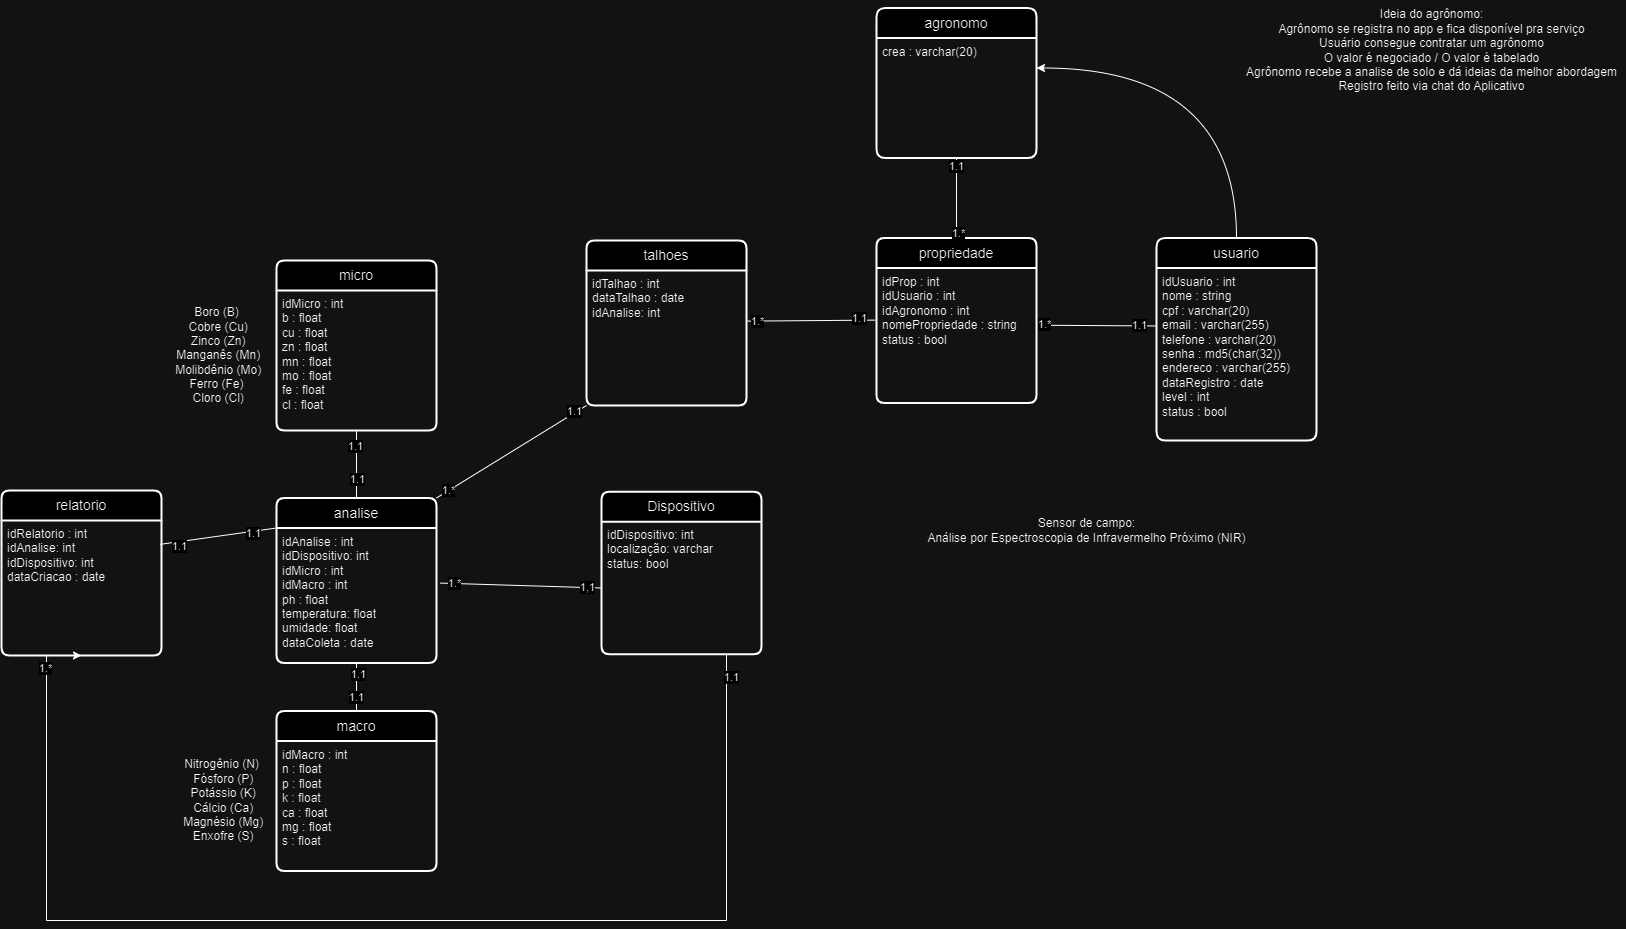

The diagram above was exported from draw.io. Its source (the exported page's mxGraphModel, read from the mxfile embedded in the PNG):
<mxGraphModel dx="3313" dy="1753" grid="1" gridSize="10" guides="1" tooltips="1" connect="1" arrows="1" fold="1" page="1" pageScale="1" pageWidth="850" pageHeight="1100" math="0" shadow="0">
  <root>
    <mxCell id="0" />
    <mxCell id="1" parent="0" />
    <mxCell id="uL59TktgjcCjsvY1mZdV-12" style="edgeStyle=orthogonalEdgeStyle;rounded=0;orthogonalLoop=1;jettySize=auto;html=1;exitX=0.5;exitY=0;exitDx=0;exitDy=0;entryX=1;entryY=0.25;entryDx=0;entryDy=0;curved=1;" edge="1" parent="1" source="4Q64Os51dgrVB4dqdAbk-7" target="4Q64Os51dgrVB4dqdAbk-19">
      <mxGeometry relative="1" as="geometry" />
    </mxCell>
    <mxCell id="4Q64Os51dgrVB4dqdAbk-7" value="usuario" style="swimlane;childLayout=stackLayout;horizontal=1;startSize=30;horizontalStack=0;rounded=1;fontSize=14;fontStyle=0;strokeWidth=2;resizeParent=0;resizeLast=1;shadow=0;dashed=0;align=center;arcSize=10;whiteSpace=wrap;html=1;" parent="1" vertex="1">
      <mxGeometry x="180" y="-42.5" width="160" height="202.5" as="geometry">
        <mxRectangle x="610" y="235" width="90" height="30" as="alternateBounds" />
      </mxGeometry>
    </mxCell>
    <mxCell id="4Q64Os51dgrVB4dqdAbk-8" value="idUsuario : int&lt;br&gt;nome : string&lt;div&gt;&lt;span style=&quot;background-color: initial;&quot;&gt;cpf : varchar(20)&lt;/span&gt;&lt;br&gt;&lt;/div&gt;&lt;div&gt;&lt;div&gt;email : varchar(255)&lt;/div&gt;&lt;div&gt;telefone : varchar(20)&lt;br&gt;&lt;/div&gt;&lt;div&gt;senha : md5(char(32&lt;span style=&quot;background-color: initial;&quot;&gt;))&lt;/span&gt;&lt;/div&gt;&lt;div&gt;endereco : varchar(255)&lt;/div&gt;&lt;div&gt;&lt;span style=&quot;background-color: initial;&quot;&gt;dataRegistro : date&lt;/span&gt;&lt;br&gt;&lt;/div&gt;&lt;div&gt;level : int&lt;/div&gt;&lt;div&gt;status : bool&lt;/div&gt;&lt;/div&gt;&lt;div&gt;&lt;br&gt;&lt;/div&gt;&lt;div&gt;&lt;br&gt;&lt;/div&gt;" style="align=left;strokeColor=none;fillColor=none;spacingLeft=4;fontSize=12;verticalAlign=top;resizable=0;rotatable=0;part=1;html=1;" parent="4Q64Os51dgrVB4dqdAbk-7" vertex="1">
      <mxGeometry y="30" width="160" height="172.5" as="geometry" />
    </mxCell>
    <mxCell id="4Q64Os51dgrVB4dqdAbk-9" value="analise" style="swimlane;childLayout=stackLayout;horizontal=1;startSize=30;horizontalStack=0;rounded=1;fontSize=14;fontStyle=0;strokeWidth=2;resizeParent=0;resizeLast=1;shadow=0;dashed=0;align=center;arcSize=9;whiteSpace=wrap;html=1;" parent="1" vertex="1">
      <mxGeometry x="-700" y="217.5" width="160" height="165" as="geometry">
        <mxRectangle x="-350" y="235" width="80" height="30" as="alternateBounds" />
      </mxGeometry>
    </mxCell>
    <mxCell id="4Q64Os51dgrVB4dqdAbk-10" value="idAnalise : int&lt;div&gt;idDispositivo: int&lt;br&gt;&lt;div&gt;idMicro : int&lt;/div&gt;&lt;div&gt;idMacro : int&lt;/div&gt;&lt;div&gt;ph : float&lt;/div&gt;&lt;div&gt;temperatura: float&lt;/div&gt;&lt;div&gt;umidade: float&lt;/div&gt;&lt;div&gt;dataColeta : date&lt;/div&gt;&lt;/div&gt;" style="align=left;strokeColor=none;fillColor=none;spacingLeft=4;fontSize=12;verticalAlign=top;resizable=0;rotatable=0;part=1;html=1;" parent="4Q64Os51dgrVB4dqdAbk-9" vertex="1">
      <mxGeometry y="30" width="160" height="135" as="geometry" />
    </mxCell>
    <mxCell id="4Q64Os51dgrVB4dqdAbk-11" value="propriedade" style="swimlane;childLayout=stackLayout;horizontal=1;startSize=30;horizontalStack=0;rounded=1;fontSize=14;fontStyle=0;strokeWidth=2;resizeParent=0;resizeLast=1;shadow=0;dashed=0;align=center;arcSize=9;whiteSpace=wrap;html=1;" parent="1" vertex="1">
      <mxGeometry x="-100" y="-42.5" width="160" height="165" as="geometry">
        <mxRectangle x="290" y="235" width="120" height="30" as="alternateBounds" />
      </mxGeometry>
    </mxCell>
    <mxCell id="4Q64Os51dgrVB4dqdAbk-12" value="idProp : int&lt;div&gt;idUsuario : int&lt;/div&gt;&lt;div&gt;idAgronomo : int&lt;/div&gt;&lt;div&gt;nomePropriedade : string&lt;/div&gt;&lt;div&gt;status : bool&lt;/div&gt;" style="align=left;strokeColor=none;fillColor=none;spacingLeft=4;fontSize=12;verticalAlign=top;resizable=0;rotatable=0;part=1;html=1;" parent="4Q64Os51dgrVB4dqdAbk-11" vertex="1">
      <mxGeometry y="30" width="160" height="135" as="geometry" />
    </mxCell>
    <mxCell id="4Q64Os51dgrVB4dqdAbk-18" value="agronomo" style="swimlane;childLayout=stackLayout;horizontal=1;startSize=30;horizontalStack=0;rounded=1;fontSize=14;fontStyle=0;strokeWidth=2;resizeParent=0;resizeLast=1;shadow=0;dashed=0;align=center;arcSize=10;whiteSpace=wrap;html=1;" parent="1" vertex="1">
      <mxGeometry x="-100" y="-272.5" width="160" height="150" as="geometry" />
    </mxCell>
    <mxCell id="4Q64Os51dgrVB4dqdAbk-19" value="&lt;div&gt;crea : varchar(20)&lt;/div&gt;&lt;div&gt;&lt;br&gt;&lt;/div&gt;" style="align=left;strokeColor=none;fillColor=none;spacingLeft=4;fontSize=12;verticalAlign=top;resizable=0;rotatable=0;part=1;html=1;" parent="4Q64Os51dgrVB4dqdAbk-18" vertex="1">
      <mxGeometry y="30" width="160" height="120" as="geometry" />
    </mxCell>
    <mxCell id="4Q64Os51dgrVB4dqdAbk-24" value="" style="endArrow=none;html=1;rounded=0;entryX=0.002;entryY=0.336;entryDx=0;entryDy=0;entryPerimeter=0;exitX=1.014;exitY=0.424;exitDx=0;exitDy=0;exitPerimeter=0;" parent="1" target="4Q64Os51dgrVB4dqdAbk-8" edge="1" source="4Q64Os51dgrVB4dqdAbk-12">
      <mxGeometry relative="1" as="geometry">
        <mxPoint x="120" y="42.079999999999984" as="sourcePoint" />
        <mxPoint x="280" y="42.079999999999984" as="targetPoint" />
      </mxGeometry>
    </mxCell>
    <mxCell id="hGZ6rfQ7Bq9tdVt5XX3H-46" value="1.*" style="edgeLabel;html=1;align=center;verticalAlign=middle;resizable=0;points=[];" vertex="1" connectable="0" parent="4Q64Os51dgrVB4dqdAbk-24">
      <mxGeometry x="-0.9107" y="1" relative="1" as="geometry">
        <mxPoint as="offset" />
      </mxGeometry>
    </mxCell>
    <mxCell id="hGZ6rfQ7Bq9tdVt5XX3H-47" value="1.1" style="edgeLabel;html=1;align=center;verticalAlign=middle;resizable=0;points=[];" vertex="1" connectable="0" parent="4Q64Os51dgrVB4dqdAbk-24">
      <mxGeometry x="0.7012" y="1" relative="1" as="geometry">
        <mxPoint as="offset" />
      </mxGeometry>
    </mxCell>
    <mxCell id="4Q64Os51dgrVB4dqdAbk-27" value="talhoes" style="swimlane;childLayout=stackLayout;horizontal=1;startSize=30;horizontalStack=0;rounded=1;fontSize=14;fontStyle=0;strokeWidth=2;resizeParent=0;resizeLast=1;shadow=0;dashed=0;align=center;arcSize=9;whiteSpace=wrap;html=1;" parent="1" vertex="1">
      <mxGeometry x="-390" y="-40" width="160" height="165" as="geometry">
        <mxRectangle x="-40" y="235" width="90" height="30" as="alternateBounds" />
      </mxGeometry>
    </mxCell>
    <mxCell id="4Q64Os51dgrVB4dqdAbk-28" value="idTalhao : int&lt;div&gt;dataTalhao : date&lt;/div&gt;&lt;div&gt;idAnalise: int&lt;/div&gt;" style="align=left;strokeColor=none;fillColor=none;spacingLeft=4;fontSize=12;verticalAlign=top;resizable=0;rotatable=0;part=1;html=1;" parent="4Q64Os51dgrVB4dqdAbk-27" vertex="1">
      <mxGeometry y="30" width="160" height="135" as="geometry" />
    </mxCell>
    <mxCell id="5Ne_cc9Ms_c_gKnhLhp2-5" style="edgeStyle=orthogonalEdgeStyle;rounded=0;orthogonalLoop=1;jettySize=auto;html=1;exitX=0.5;exitY=1;exitDx=0;exitDy=0;" parent="4Q64Os51dgrVB4dqdAbk-27" source="4Q64Os51dgrVB4dqdAbk-28" target="4Q64Os51dgrVB4dqdAbk-28" edge="1">
      <mxGeometry relative="1" as="geometry" />
    </mxCell>
    <mxCell id="4Q64Os51dgrVB4dqdAbk-29" value="micro" style="swimlane;childLayout=stackLayout;horizontal=1;startSize=30;horizontalStack=0;rounded=1;fontSize=14;fontStyle=0;strokeWidth=2;resizeParent=0;resizeLast=1;shadow=0;dashed=0;align=center;arcSize=9;whiteSpace=wrap;html=1;" parent="1" vertex="1">
      <mxGeometry x="-700" y="-20" width="160" height="170" as="geometry" />
    </mxCell>
    <mxCell id="4Q64Os51dgrVB4dqdAbk-30" value="idMicro : int&lt;div&gt;&lt;span style=&quot;background-color: initial;&quot;&gt;b&amp;nbsp;&lt;/span&gt;&lt;span style=&quot;background-color: initial;&quot;&gt;: float&lt;/span&gt;&lt;/div&gt;&lt;div&gt;&lt;span style=&quot;background-color: initial;&quot;&gt;cu&amp;nbsp;&lt;/span&gt;&lt;span style=&quot;background-color: initial;&quot;&gt;: float&lt;/span&gt;&lt;/div&gt;&lt;div&gt;zn : float&lt;/div&gt;&lt;div&gt;mn : float&lt;/div&gt;&lt;div&gt;mo : float&lt;/div&gt;&lt;div&gt;fe : float&lt;/div&gt;&lt;div&gt;cl : float&lt;/div&gt;" style="align=left;strokeColor=none;fillColor=none;spacingLeft=4;fontSize=12;verticalAlign=top;resizable=0;rotatable=0;part=1;html=1;" parent="4Q64Os51dgrVB4dqdAbk-29" vertex="1">
      <mxGeometry y="30" width="160" height="140" as="geometry" />
    </mxCell>
    <mxCell id="4Q64Os51dgrVB4dqdAbk-31" value="" style="endArrow=none;html=1;rounded=0;exitX=1.005;exitY=0.375;exitDx=0;exitDy=0;exitPerimeter=0;entryX=-0.008;entryY=0.386;entryDx=0;entryDy=0;entryPerimeter=0;" parent="1" source="4Q64Os51dgrVB4dqdAbk-28" target="4Q64Os51dgrVB4dqdAbk-12" edge="1">
      <mxGeometry relative="1" as="geometry">
        <mxPoint x="-200" y="42.139999999999986" as="sourcePoint" />
        <mxPoint x="-40" y="42.139999999999986" as="targetPoint" />
      </mxGeometry>
    </mxCell>
    <mxCell id="hGZ6rfQ7Bq9tdVt5XX3H-44" value="1.*" style="edgeLabel;html=1;align=center;verticalAlign=middle;resizable=0;points=[];" vertex="1" connectable="0" parent="4Q64Os51dgrVB4dqdAbk-31">
      <mxGeometry x="-0.8459" relative="1" as="geometry">
        <mxPoint as="offset" />
      </mxGeometry>
    </mxCell>
    <mxCell id="hGZ6rfQ7Bq9tdVt5XX3H-45" value="1.1" style="edgeLabel;html=1;align=center;verticalAlign=middle;resizable=0;points=[];" vertex="1" connectable="0" parent="4Q64Os51dgrVB4dqdAbk-31">
      <mxGeometry x="0.7381" y="2" relative="1" as="geometry">
        <mxPoint as="offset" />
      </mxGeometry>
    </mxCell>
    <mxCell id="4Q64Os51dgrVB4dqdAbk-35" value="Boro (B)&lt;div&gt;&amp;nbsp;Cobre (Cu)&lt;/div&gt;&lt;div&gt;&amp;nbsp;Zinco (Zn)&lt;/div&gt;&lt;div&gt;&amp;nbsp;Manganês (Mn)&lt;/div&gt;&lt;div&gt;&amp;nbsp;Molibdênio (Mo)&lt;/div&gt;&lt;div&gt;&amp;nbsp;Ferro (Fe)&amp;nbsp;&lt;/div&gt;&lt;div&gt;&amp;nbsp;Cloro (Cl)&lt;/div&gt;" style="text;html=1;align=center;verticalAlign=middle;resizable=0;points=[];autosize=1;strokeColor=none;fillColor=none;" parent="1" vertex="1">
      <mxGeometry x="-815" y="20" width="110" height="110" as="geometry" />
    </mxCell>
    <mxCell id="4Q64Os51dgrVB4dqdAbk-36" value="macro" style="swimlane;childLayout=stackLayout;horizontal=1;startSize=30;horizontalStack=0;rounded=1;fontSize=14;fontStyle=0;strokeWidth=2;resizeParent=0;resizeLast=1;shadow=0;dashed=0;align=center;arcSize=9;whiteSpace=wrap;html=1;" parent="1" vertex="1">
      <mxGeometry x="-700" y="430.5" width="160" height="160" as="geometry" />
    </mxCell>
    <mxCell id="4Q64Os51dgrVB4dqdAbk-37" value="idMacro : int&lt;div&gt;n : float&lt;/div&gt;&lt;div&gt;p&lt;span style=&quot;background-color: initial;&quot;&gt;&amp;nbsp;&lt;/span&gt;&lt;span style=&quot;background-color: initial;&quot;&gt;: float&lt;/span&gt;&lt;/div&gt;&lt;div&gt;k&lt;span style=&quot;background-color: initial;&quot;&gt;&amp;nbsp;&lt;/span&gt;&lt;span style=&quot;background-color: initial;&quot;&gt;: float&lt;/span&gt;&lt;/div&gt;&lt;div&gt;ca&lt;span style=&quot;background-color: initial;&quot;&gt;&amp;nbsp;&lt;/span&gt;&lt;span style=&quot;background-color: initial;&quot;&gt;: float&lt;/span&gt;&lt;/div&gt;&lt;div&gt;mg&lt;span style=&quot;background-color: initial;&quot;&gt;&amp;nbsp;&lt;/span&gt;&lt;span style=&quot;background-color: initial;&quot;&gt;: float&lt;/span&gt;&lt;/div&gt;&lt;div&gt;s&lt;span style=&quot;background-color: initial;&quot;&gt;&amp;nbsp;&lt;/span&gt;&lt;span style=&quot;background-color: initial;&quot;&gt;: float&lt;/span&gt;&lt;/div&gt;" style="align=left;strokeColor=none;fillColor=none;spacingLeft=4;fontSize=12;verticalAlign=top;resizable=0;rotatable=0;part=1;html=1;" parent="4Q64Os51dgrVB4dqdAbk-36" vertex="1">
      <mxGeometry y="30" width="160" height="130" as="geometry" />
    </mxCell>
    <mxCell id="4Q64Os51dgrVB4dqdAbk-39" value="Nitrogênio (N)&lt;div&gt;&amp;nbsp;Fósforo (P)&lt;/div&gt;&lt;div&gt;&amp;nbsp;Potássio (K)&lt;/div&gt;&lt;div&gt;&amp;nbsp;Cálcio (Ca)&lt;/div&gt;&lt;div&gt;&amp;nbsp;Magnésio (Mg)&lt;/div&gt;&lt;div&gt;&amp;nbsp;Enxofre (S) &lt;/div&gt;" style="text;html=1;align=center;verticalAlign=middle;resizable=0;points=[];autosize=1;strokeColor=none;fillColor=none;" parent="1" vertex="1">
      <mxGeometry x="-810" y="470" width="110" height="100" as="geometry" />
    </mxCell>
    <mxCell id="4Q64Os51dgrVB4dqdAbk-40" value="Sensor de campo:&lt;br&gt;Análise por Espectroscopia de Infravermelho Próximo (NIR)" style="text;html=1;align=center;verticalAlign=middle;resizable=0;points=[];autosize=1;strokeColor=none;fillColor=none;" parent="1" vertex="1">
      <mxGeometry x="-60" y="230" width="340" height="40" as="geometry" />
    </mxCell>
    <mxCell id="4Q64Os51dgrVB4dqdAbk-47" value="relatorio" style="swimlane;childLayout=stackLayout;horizontal=1;startSize=30;horizontalStack=0;rounded=1;fontSize=14;fontStyle=0;strokeWidth=2;resizeParent=0;resizeLast=1;shadow=0;dashed=0;align=center;arcSize=9;whiteSpace=wrap;html=1;" parent="1" vertex="1">
      <mxGeometry x="-975" y="210" width="160" height="165" as="geometry" />
    </mxCell>
    <mxCell id="4Q64Os51dgrVB4dqdAbk-48" value="idRelatorio : int&lt;div&gt;idAnalise: int&lt;/div&gt;&lt;div&gt;idDispositivo: int&lt;br&gt;&lt;div&gt;dataCriacao : date&lt;/div&gt;&lt;/div&gt;" style="align=left;strokeColor=none;fillColor=none;spacingLeft=4;fontSize=12;verticalAlign=top;resizable=0;rotatable=0;part=1;html=1;" parent="4Q64Os51dgrVB4dqdAbk-47" vertex="1">
      <mxGeometry y="30" width="160" height="135" as="geometry" />
    </mxCell>
    <mxCell id="5Ne_cc9Ms_c_gKnhLhp2-14" value="Ideia do agrônomo:&lt;br&gt;Agrônomo se registra no app e fica disponível pra serviço&lt;div&gt;Usuário consegue contratar um agrônomo&lt;/div&gt;&lt;div&gt;O valor é negociado / O valor é tabelado&lt;/div&gt;&lt;div&gt;Agrônomo recebe a analise de solo e dá ideias da melhor abordagem&lt;/div&gt;&lt;div&gt;Registro feito via chat do Aplicativo&lt;/div&gt;" style="text;html=1;align=center;verticalAlign=middle;resizable=0;points=[];autosize=1;strokeColor=none;fillColor=none;" parent="1" vertex="1">
      <mxGeometry x="260" y="-280" width="390" height="100" as="geometry" />
    </mxCell>
    <mxCell id="hGZ6rfQ7Bq9tdVt5XX3H-1" value="" style="endArrow=none;html=1;rounded=0;entryX=0.5;entryY=1;entryDx=0;entryDy=0;exitX=0.5;exitY=0;exitDx=0;exitDy=0;" edge="1" parent="1" source="4Q64Os51dgrVB4dqdAbk-11" target="4Q64Os51dgrVB4dqdAbk-19">
      <mxGeometry width="50" height="50" relative="1" as="geometry">
        <mxPoint x="160" y="72.5" as="sourcePoint" />
        <mxPoint x="210" y="22.5" as="targetPoint" />
      </mxGeometry>
    </mxCell>
    <mxCell id="hGZ6rfQ7Bq9tdVt5XX3H-2" value="1.*" style="edgeLabel;html=1;align=center;verticalAlign=middle;resizable=0;points=[];" vertex="1" connectable="0" parent="hGZ6rfQ7Bq9tdVt5XX3H-1">
      <mxGeometry x="-0.8875" y="-1" relative="1" as="geometry">
        <mxPoint as="offset" />
      </mxGeometry>
    </mxCell>
    <mxCell id="hGZ6rfQ7Bq9tdVt5XX3H-5" value="1.1" style="edgeLabel;html=1;align=center;verticalAlign=middle;resizable=0;points=[];" vertex="1" connectable="0" parent="hGZ6rfQ7Bq9tdVt5XX3H-1">
      <mxGeometry x="0.799" y="1" relative="1" as="geometry">
        <mxPoint as="offset" />
      </mxGeometry>
    </mxCell>
    <mxCell id="hGZ6rfQ7Bq9tdVt5XX3H-6" value="Dispositivo" style="swimlane;childLayout=stackLayout;horizontal=1;startSize=30;horizontalStack=0;rounded=1;fontSize=14;fontStyle=0;strokeWidth=2;resizeParent=0;resizeLast=1;shadow=0;dashed=0;align=center;arcSize=9;whiteSpace=wrap;html=1;" vertex="1" parent="1">
      <mxGeometry x="-375" y="211.25" width="160" height="162.5" as="geometry" />
    </mxCell>
    <mxCell id="hGZ6rfQ7Bq9tdVt5XX3H-7" value="idDispositivo: int&lt;div&gt;localização: varchar&lt;br&gt;status: bool&lt;/div&gt;" style="align=left;strokeColor=none;fillColor=none;spacingLeft=4;fontSize=12;verticalAlign=top;resizable=0;rotatable=0;part=1;html=1;" vertex="1" parent="hGZ6rfQ7Bq9tdVt5XX3H-6">
      <mxGeometry y="30" width="160" height="132.5" as="geometry" />
    </mxCell>
    <mxCell id="hGZ6rfQ7Bq9tdVt5XX3H-16" value="" style="endArrow=none;html=1;rounded=0;entryX=0;entryY=0;entryDx=0;entryDy=0;exitX=0.99;exitY=0.177;exitDx=0;exitDy=0;exitPerimeter=0;" edge="1" parent="1" source="4Q64Os51dgrVB4dqdAbk-48" target="4Q64Os51dgrVB4dqdAbk-10">
      <mxGeometry width="50" height="50" relative="1" as="geometry">
        <mxPoint x="-590" y="310" as="sourcePoint" />
        <mxPoint x="-540" y="260" as="targetPoint" />
      </mxGeometry>
    </mxCell>
    <mxCell id="hGZ6rfQ7Bq9tdVt5XX3H-20" value="1.1" style="edgeLabel;html=1;align=center;verticalAlign=middle;resizable=0;points=[];" vertex="1" connectable="0" parent="hGZ6rfQ7Bq9tdVt5XX3H-16">
      <mxGeometry x="0.59" y="-2" relative="1" as="geometry">
        <mxPoint as="offset" />
      </mxGeometry>
    </mxCell>
    <mxCell id="hGZ6rfQ7Bq9tdVt5XX3H-21" value="1.1" style="edgeLabel;html=1;align=center;verticalAlign=middle;resizable=0;points=[];" vertex="1" connectable="0" parent="hGZ6rfQ7Bq9tdVt5XX3H-16">
      <mxGeometry x="-0.6844" y="-4" relative="1" as="geometry">
        <mxPoint as="offset" />
      </mxGeometry>
    </mxCell>
    <mxCell id="hGZ6rfQ7Bq9tdVt5XX3H-25" style="edgeStyle=orthogonalEdgeStyle;rounded=0;orthogonalLoop=1;jettySize=auto;html=1;entryX=0.5;entryY=1;entryDx=0;entryDy=0;" edge="1" parent="1" source="hGZ6rfQ7Bq9tdVt5XX3H-7" target="4Q64Os51dgrVB4dqdAbk-48">
      <mxGeometry relative="1" as="geometry">
        <Array as="points">
          <mxPoint x="-250" y="640" />
          <mxPoint x="-930" y="640" />
          <mxPoint x="-930" y="375" />
        </Array>
      </mxGeometry>
    </mxCell>
    <mxCell id="hGZ6rfQ7Bq9tdVt5XX3H-34" value="1.1" style="edgeLabel;html=1;align=center;verticalAlign=middle;resizable=0;points=[];" vertex="1" connectable="0" parent="hGZ6rfQ7Bq9tdVt5XX3H-25">
      <mxGeometry x="-0.9632" y="4" relative="1" as="geometry">
        <mxPoint as="offset" />
      </mxGeometry>
    </mxCell>
    <mxCell id="hGZ6rfQ7Bq9tdVt5XX3H-35" value="1.*" style="edgeLabel;html=1;align=center;verticalAlign=middle;resizable=0;points=[];" vertex="1" connectable="0" parent="hGZ6rfQ7Bq9tdVt5XX3H-25">
      <mxGeometry x="0.9237" y="2" relative="1" as="geometry">
        <mxPoint as="offset" />
      </mxGeometry>
    </mxCell>
    <mxCell id="hGZ6rfQ7Bq9tdVt5XX3H-26" value="" style="endArrow=none;html=1;rounded=0;entryX=0.5;entryY=1;entryDx=0;entryDy=0;" edge="1" parent="1" source="4Q64Os51dgrVB4dqdAbk-9" target="4Q64Os51dgrVB4dqdAbk-30">
      <mxGeometry width="50" height="50" relative="1" as="geometry">
        <mxPoint x="-140" y="340" as="sourcePoint" />
        <mxPoint x="-90" y="290" as="targetPoint" />
      </mxGeometry>
    </mxCell>
    <mxCell id="hGZ6rfQ7Bq9tdVt5XX3H-38" value="1.1" style="edgeLabel;html=1;align=center;verticalAlign=middle;resizable=0;points=[];" vertex="1" connectable="0" parent="hGZ6rfQ7Bq9tdVt5XX3H-26">
      <mxGeometry x="-0.4307" relative="1" as="geometry">
        <mxPoint as="offset" />
      </mxGeometry>
    </mxCell>
    <mxCell id="hGZ6rfQ7Bq9tdVt5XX3H-39" value="1.1" style="edgeLabel;html=1;align=center;verticalAlign=middle;resizable=0;points=[];" vertex="1" connectable="0" parent="hGZ6rfQ7Bq9tdVt5XX3H-26">
      <mxGeometry x="0.564" y="2" relative="1" as="geometry">
        <mxPoint as="offset" />
      </mxGeometry>
    </mxCell>
    <mxCell id="hGZ6rfQ7Bq9tdVt5XX3H-27" value="" style="endArrow=none;html=1;rounded=0;entryX=0.5;entryY=0;entryDx=0;entryDy=0;exitX=0.5;exitY=1;exitDx=0;exitDy=0;" edge="1" parent="1" source="4Q64Os51dgrVB4dqdAbk-10" target="4Q64Os51dgrVB4dqdAbk-36">
      <mxGeometry width="50" height="50" relative="1" as="geometry">
        <mxPoint x="-610" y="228" as="sourcePoint" />
        <mxPoint x="-610" y="160" as="targetPoint" />
      </mxGeometry>
    </mxCell>
    <mxCell id="hGZ6rfQ7Bq9tdVt5XX3H-36" value="1.1" style="edgeLabel;html=1;align=center;verticalAlign=middle;resizable=0;points=[];" vertex="1" connectable="0" parent="hGZ6rfQ7Bq9tdVt5XX3H-27">
      <mxGeometry x="-0.5208" y="1" relative="1" as="geometry">
        <mxPoint as="offset" />
      </mxGeometry>
    </mxCell>
    <mxCell id="hGZ6rfQ7Bq9tdVt5XX3H-37" value="1.1" style="edgeLabel;html=1;align=center;verticalAlign=middle;resizable=0;points=[];" vertex="1" connectable="0" parent="hGZ6rfQ7Bq9tdVt5XX3H-27">
      <mxGeometry x="0.4315" y="-1" relative="1" as="geometry">
        <mxPoint as="offset" />
      </mxGeometry>
    </mxCell>
    <mxCell id="hGZ6rfQ7Bq9tdVt5XX3H-28" value="" style="endArrow=none;html=1;rounded=0;entryX=0;entryY=0.5;entryDx=0;entryDy=0;exitX=1.024;exitY=0.408;exitDx=0;exitDy=0;exitPerimeter=0;" edge="1" parent="1" source="4Q64Os51dgrVB4dqdAbk-10" target="hGZ6rfQ7Bq9tdVt5XX3H-7">
      <mxGeometry width="50" height="50" relative="1" as="geometry">
        <mxPoint x="-600" y="238" as="sourcePoint" />
        <mxPoint x="-600" y="170" as="targetPoint" />
      </mxGeometry>
    </mxCell>
    <mxCell id="hGZ6rfQ7Bq9tdVt5XX3H-42" value="1,1" style="edgeLabel;html=1;align=center;verticalAlign=middle;resizable=0;points=[];" vertex="1" connectable="0" parent="hGZ6rfQ7Bq9tdVt5XX3H-28">
      <mxGeometry x="0.8187" y="1" relative="1" as="geometry">
        <mxPoint as="offset" />
      </mxGeometry>
    </mxCell>
    <mxCell id="hGZ6rfQ7Bq9tdVt5XX3H-43" value="1.*" style="edgeLabel;html=1;align=center;verticalAlign=middle;resizable=0;points=[];" vertex="1" connectable="0" parent="hGZ6rfQ7Bq9tdVt5XX3H-28">
      <mxGeometry x="-0.8244" y="1" relative="1" as="geometry">
        <mxPoint as="offset" />
      </mxGeometry>
    </mxCell>
    <mxCell id="hGZ6rfQ7Bq9tdVt5XX3H-29" value="" style="endArrow=none;html=1;rounded=0;entryX=0;entryY=1;entryDx=0;entryDy=0;exitX=1;exitY=0;exitDx=0;exitDy=0;" edge="1" parent="1" source="4Q64Os51dgrVB4dqdAbk-9" target="4Q64Os51dgrVB4dqdAbk-28">
      <mxGeometry width="50" height="50" relative="1" as="geometry">
        <mxPoint x="-590" y="248" as="sourcePoint" />
        <mxPoint x="-590" y="180" as="targetPoint" />
      </mxGeometry>
    </mxCell>
    <mxCell id="hGZ6rfQ7Bq9tdVt5XX3H-40" value="1.1" style="edgeLabel;html=1;align=center;verticalAlign=middle;resizable=0;points=[];" vertex="1" connectable="0" parent="hGZ6rfQ7Bq9tdVt5XX3H-29">
      <mxGeometry x="0.8442" y="1" relative="1" as="geometry">
        <mxPoint y="-1" as="offset" />
      </mxGeometry>
    </mxCell>
    <mxCell id="hGZ6rfQ7Bq9tdVt5XX3H-41" value="1.*" style="edgeLabel;html=1;align=center;verticalAlign=middle;resizable=0;points=[];" vertex="1" connectable="0" parent="hGZ6rfQ7Bq9tdVt5XX3H-29">
      <mxGeometry x="-0.8382" y="1" relative="1" as="geometry">
        <mxPoint as="offset" />
      </mxGeometry>
    </mxCell>
  </root>
</mxGraphModel>